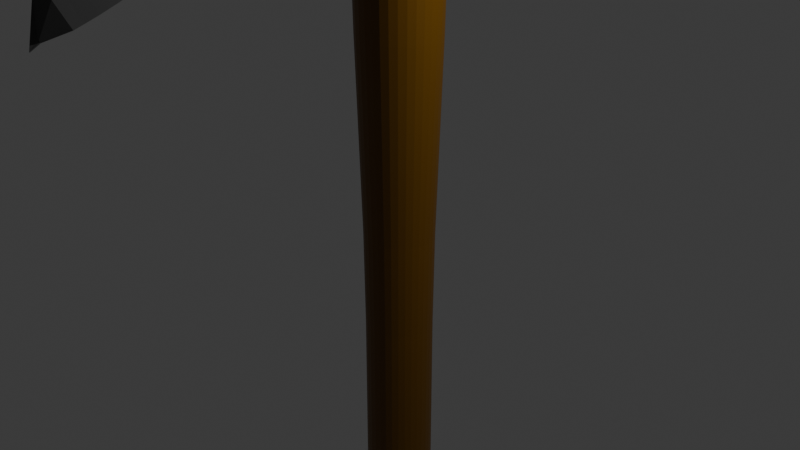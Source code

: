 # Source: Pickaxe.blend  (saved by Blender 4.3.34; exported with 4.5.12 LTS)
import bpy
from mathutils import Matrix  # noqa: F401  (used for matrix-valued properties, if any)

bpy.ops.wm.read_factory_settings(use_empty=True)
scene = bpy.context.scene
scene.name = 'Scene'

# ---- collections
col_collection = bpy.data.collections.new('Collection'); scene.collection.children.link(col_collection)

# ---- materials (node trees are filled in below, after node groups)
mat_material_001 = bpy.data.materials.new('Material.001')
mat_material_002 = bpy.data.materials.new('Material.002')

# ---- material node trees
mat_material_001.use_nodes = True; mat_material_001.node_tree.nodes.clear()
_N = mat_material_001.node_tree.nodes; _L = mat_material_001.node_tree.links
n0 = _N.new('ShaderNodeBsdfPrincipled'); n0.name = 'Principled BSDF'; n0.location = (10, 300)
n0.inputs[0].default_value = (0.1556, 0.0669, 0.0, 1.0)
n0.inputs[1].default_value = 0.08257
n0.inputs[2].default_value = 0.4633
n1 = _N.new('ShaderNodeOutputMaterial'); n1.name = 'Material Output'; n1.location = (300, 300)
_L.new(n0.outputs[0], n1.inputs[0])
n1.is_active_output = True
mat_material_002.use_nodes = True; mat_material_002.node_tree.nodes.clear()
_N = mat_material_002.node_tree.nodes; _L = mat_material_002.node_tree.links
n0 = _N.new('ShaderNodeBsdfPrincipled'); n0.name = 'Principled BSDF'; n0.location = (10, 300)
n0.inputs[0].default_value = (0.07513, 0.07513, 0.07513, 1.0)
n0.inputs[1].default_value = 0.1651
n0.inputs[2].default_value = 1.0
n1 = _N.new('ShaderNodeOutputMaterial'); n1.name = 'Material Output'; n1.location = (300, 300)
_L.new(n0.outputs[0], n1.inputs[0])
n1.is_active_output = True

# ---- world
world_world = bpy.data.worlds.new('World'); scene.world = world_world
world_world.use_nodes = True; world_world.node_tree.nodes.clear()
_N = world_world.node_tree.nodes; _L = world_world.node_tree.links
n0 = _N.new('ShaderNodeOutputWorld'); n0.name = 'World Output'; n0.location = (300, 300)
n1 = _N.new('ShaderNodeBackground'); n1.name = 'Background'; n1.location = (10, 300)
n1.inputs[0].default_value = (0.05088, 0.05088, 0.05088, 1.0)
_L.new(n1.outputs[0], n0.inputs[0])
n0.is_active_output = True
world_world.color = (0.05088, 0.05088, 0.05088)
world_world.sun_shadow_jitter_overblur = 0.0

# ---- cameras
cam_camera = bpy.data.cameras.new('Camera')
cam_camera.clip_end = 100.0
cam_camera.ortho_scale = 7.314

# ---- lights
light_light = bpy.data.lights.new('Light', 'POINT')
light_light.energy = 1000.0
light_light.shadow_soft_size = 0.1

# ---- meshes
me_cylinder = bpy.data.meshes.new('Cylinder')
me_cylinder.from_pydata([(0.0, 1.321, -1.0), (0.0, 1.0, 1.0), (0.2577, 1.296, -1.0), (0.1951, 0.9808, 1.0), (0.5055, 1.22, -1.0), (0.3827, 0.9239, 1.0), (0.7339, 1.098, -1.0), (0.5556, 0.8315, 1.0), (0.9341, 0.9341, -1.0), (0.7071, 0.7071, 1.0), (1.098, 0.7339, -1.0), (0.8315, 0.5556, 1.0), (1.22, 0.5055, -1.0), (0.9239, 0.3827, 1.0), (1.296, 0.2577, -1.0), (0.9808, 0.1951, 1.0), (1.321, -2.541e-09, -1.0), (1.0, 0.0, 1.0), (1.296, -0.2577, -1.0), (0.9808, -0.1951, 1.0), (1.22, -0.5055, -1.0), (0.9239, -0.3827, 1.0), (1.098, -0.7339, -1.0), (0.8315, -0.5556, 1.0), (0.9341, -0.9341, -1.0), (0.7071, -0.7071, 1.0), (0.7339, -1.098, -1.0), (0.5556, -0.8315, 1.0), (0.5055, -1.22, -1.0), (0.3827, -0.9239, 1.0), (0.2577, -1.296, -1.0), (0.1951, -0.9808, 1.0), (0.0, -1.321, -1.0), (0.0, -1.0, 1.0), (-0.2577, -1.296, -1.0), (-0.1951, -0.9808, 1.0), (-0.5055, -1.22, -1.0), (-0.3827, -0.9239, 1.0), (-0.7339, -1.098, -1.0), (-0.5556, -0.8315, 1.0), (-0.9341, -0.9341, -1.0), (-0.7071, -0.7071, 1.0), (-1.098, -0.7339, -1.0), (-0.8315, -0.5556, 1.0), (-1.22, -0.5055, -1.0), (-0.9239, -0.3827, 1.0), (-1.296, -0.2577, -1.0), (-0.9808, -0.1951, 1.0), (-1.321, -2.541e-09, -1.0), (-1.0, 0.0, 1.0), (-1.296, 0.2577, -1.0), (-0.9808, 0.1951, 1.0), (-1.22, 0.5055, -1.0), (-0.9239, 0.3827, 1.0), (-1.098, 0.7339, -1.0), (-0.8315, 0.5556, 1.0), (-0.9341, 0.9341, -1.0), (-0.7071, 0.7071, 1.0), (-0.7339, 1.098, -1.0), (-0.5556, 0.8315, 1.0), (-0.5055, 1.22, -1.0), (-0.3827, 0.9239, 1.0), (-0.2577, 1.296, -1.0), (-0.1951, 0.9808, 1.0), (0.2955, 1.486, 1.131), (4.679e-07, 1.515, 1.131), (0.5797, 1.4, 1.131), (0.8416, 1.26, 1.131), (1.071, 1.071, 1.131), (1.26, 0.8416, 1.131), (1.4, 0.5797, 1.131), (1.486, 0.2955, 1.131), (1.515, 4.427e-09, 1.131), (1.486, -0.2955, 1.131), (1.4, -0.5797, 1.131), (1.26, -0.8416, 1.131), (1.071, -1.071, 1.131), (0.8416, -1.26, 1.131), (0.5797, -1.4, 1.131), (0.2955, -1.486, 1.131), (4.679e-07, -1.515, 1.131), (-0.2955, -1.486, 1.131), (-0.5797, -1.4, 1.131), (-0.8416, -1.26, 1.131), (-1.071, -1.071, 1.131), (-1.26, -0.8416, 1.131), (-1.4, -0.5797, 1.131), (-1.486, -0.2955, 1.131), (-1.515, 4.427e-09, 1.131), (-1.486, 0.2955, 1.131), (-1.4, 0.5797, 1.131), (-1.26, 0.8416, 1.131), (-1.071, 1.071, 1.131), (-0.8416, 1.26, 1.131), (-0.5797, 1.4, 1.131), (-0.2955, 1.486, 1.131), (0.0, 1.289, -0.6808), (0.0, 1.21, -0.3976), (0.0, 1.116, -0.1654), (0.0, 1.036, 0.03373), (0.0, 1.0, 0.2478), (0.0, 1.0, 0.4977), (0.0, 1.0, 0.7477), (0.1951, 0.9808, 0.7477), (0.1951, 0.9808, 0.4977), (0.1951, 0.9809, 0.2478), (0.2021, 1.016, 0.03373), (0.2178, 1.095, -0.1654), (0.2362, 1.187, -0.3976), (0.2514, 1.264, -0.6808), (0.3827, 0.9239, 0.7477), (0.3827, 0.9239, 0.4977), (0.3827, 0.924, 0.2478), (0.3965, 0.9573, 0.03373), (0.4272, 1.031, -0.1654), (0.4632, 1.118, -0.3976), (0.4932, 1.191, -0.6808), (0.5556, 0.8315, 0.7477), (0.5556, 0.8315, 0.4977), (0.5556, 0.8316, 0.2478), (0.5757, 0.8615, 0.03373), (0.6202, 0.9282, -0.1654), (0.6725, 1.006, -0.3976), (0.716, 1.072, -0.6808), (0.7071, 0.7071, 0.7477), (0.7071, 0.7071, 0.4977), (0.7072, 0.7072, 0.2478), (0.7327, 0.7327, 0.03373), (0.7893, 0.7893, -0.1654), (0.8559, 0.8559, -0.3976), (0.9112, 0.9112, -0.6808), (0.8315, 0.5556, 0.7477), (0.8315, 0.5556, 0.4977), (0.8316, 0.5556, 0.2478), (0.8615, 0.5757, 0.03373), (0.9282, 0.6202, -0.1654), (1.006, 0.6725, -0.3976), (1.072, 0.716, -0.6808), (0.9239, 0.3827, 0.7477), (0.9239, 0.3827, 0.4977), (0.924, 0.3827, 0.2478), (0.9573, 0.3965, 0.03373), (1.031, 0.4272, -0.1654), (1.118, 0.4632, -0.3976), (1.191, 0.4932, -0.6808), (0.9808, 0.1951, 0.7477), (0.9808, 0.1951, 0.4977), (0.9809, 0.1951, 0.2478), (1.016, 0.2021, 0.03373), (1.095, 0.2178, -0.1654), (1.187, 0.2362, -0.3976), (1.264, 0.2514, -0.6808), (1.0, 0.0, 0.7477), (1.0, 0.0, 0.4977), (1.0, -8.534e-13, 0.2478), (1.036, -2.862e-10, 0.03373), (1.116, -9.205e-10, -0.1654), (1.21, -1.666e-09, -0.3976), (1.289, -2.285e-09, -0.6808), (0.9808, -0.1951, 0.7477), (0.9808, -0.1951, 0.4977), (0.9809, -0.1951, 0.2478), (1.016, -0.2021, 0.03373), (1.095, -0.2178, -0.1654), (1.187, -0.2362, -0.3976), (1.264, -0.2514, -0.6808), (0.9239, -0.3827, 0.7477), (0.9239, -0.3827, 0.4977), (0.924, -0.3827, 0.2478), (0.9573, -0.3965, 0.03373), (1.031, -0.4272, -0.1654), (1.118, -0.4632, -0.3976), (1.191, -0.4932, -0.6808), (0.8315, -0.5556, 0.7477), (0.8315, -0.5556, 0.4977), (0.8316, -0.5556, 0.2478), (0.8615, -0.5757, 0.03373), (0.9282, -0.6202, -0.1654), (1.006, -0.6725, -0.3976), (1.072, -0.716, -0.6808), (0.7071, -0.7071, 0.7477), (0.7071, -0.7071, 0.4977), (0.7072, -0.7072, 0.2478), (0.7327, -0.7327, 0.03373), (0.7893, -0.7893, -0.1654), (0.8559, -0.8559, -0.3976), (0.9112, -0.9112, -0.6808), (0.5556, -0.8315, 0.7477), (0.5556, -0.8315, 0.4977), (0.5556, -0.8316, 0.2478), (0.5757, -0.8615, 0.03373), (0.6202, -0.9282, -0.1654), (0.6725, -1.006, -0.3976), (0.716, -1.072, -0.6808), (0.3827, -0.9239, 0.7477), (0.3827, -0.9239, 0.4977), (0.3827, -0.924, 0.2478), (0.3965, -0.9573, 0.03373), (0.4272, -1.031, -0.1654), (0.4632, -1.118, -0.3976), (0.4932, -1.191, -0.6808), (0.1951, -0.9808, 0.7477), (0.1951, -0.9808, 0.4977), (0.1951, -0.9809, 0.2478), (0.2021, -1.016, 0.03373), (0.2178, -1.095, -0.1654), (0.2362, -1.187, -0.3976), (0.2514, -1.264, -0.6808), (0.0, -1.0, 0.7477), (0.0, -1.0, 0.4977), (0.0, -1.0, 0.2478), (0.0, -1.036, 0.03373), (0.0, -1.116, -0.1654), (0.0, -1.21, -0.3976), (0.0, -1.289, -0.6808), (-0.1951, -0.9808, 0.7477), (-0.1951, -0.9808, 0.4977), (-0.1951, -0.9809, 0.2478), (-0.2021, -1.016, 0.03373), (-0.2178, -1.095, -0.1654), (-0.2362, -1.187, -0.3976), (-0.2514, -1.264, -0.6808), (-0.3827, -0.9239, 0.7477), (-0.3827, -0.9239, 0.4977), (-0.3827, -0.924, 0.2478), (-0.3965, -0.9573, 0.03373), (-0.4272, -1.031, -0.1654), (-0.4632, -1.118, -0.3976), (-0.4932, -1.191, -0.6808), (-0.5556, -0.8315, 0.7477), (-0.5556, -0.8315, 0.4977), (-0.5556, -0.8316, 0.2478), (-0.5757, -0.8615, 0.03373), (-0.6202, -0.9282, -0.1654), (-0.6725, -1.006, -0.3976), (-0.716, -1.072, -0.6808), (-0.7071, -0.7071, 0.7477), (-0.7071, -0.7071, 0.4977), (-0.7072, -0.7072, 0.2478), (-0.7327, -0.7327, 0.03373), (-0.7893, -0.7893, -0.1654), (-0.8559, -0.8559, -0.3976), (-0.9112, -0.9112, -0.6808), (-0.8315, -0.5556, 0.7477), (-0.8315, -0.5556, 0.4977), (-0.8316, -0.5556, 0.2478), (-0.8615, -0.5757, 0.03373), (-0.9282, -0.6202, -0.1654), (-1.006, -0.6725, -0.3976), (-1.072, -0.716, -0.6808), (-0.9239, -0.3827, 0.7477), (-0.9239, -0.3827, 0.4977), (-0.924, -0.3827, 0.2478), (-0.9573, -0.3965, 0.03373), (-1.031, -0.4272, -0.1654), (-1.118, -0.4632, -0.3976), (-1.191, -0.4932, -0.6808), (-0.9808, -0.1951, 0.7477), (-0.9808, -0.1951, 0.4977), (-0.9809, -0.1951, 0.2478), (-1.016, -0.2021, 0.03373), (-1.095, -0.2178, -0.1654), (-1.187, -0.2362, -0.3976), (-1.264, -0.2514, -0.6808), (-1.0, 0.0, 0.7477), (-1.0, 0.0, 0.4977), (-1.0, -8.534e-13, 0.2478), (-1.036, -2.862e-10, 0.03373), (-1.116, -9.205e-10, -0.1654), (-1.21, -1.666e-09, -0.3976), (-1.289, -2.285e-09, -0.6808), (-0.9808, 0.1951, 0.7477), (-0.9808, 0.1951, 0.4977), (-0.9809, 0.1951, 0.2478), (-1.016, 0.2021, 0.03373), (-1.095, 0.2178, -0.1654), (-1.187, 0.2362, -0.3976), (-1.264, 0.2514, -0.6808), (-0.9239, 0.3827, 0.7477), (-0.9239, 0.3827, 0.4977), (-0.924, 0.3827, 0.2478), (-0.9573, 0.3965, 0.03373), (-1.031, 0.4272, -0.1654), (-1.118, 0.4632, -0.3976), (-1.191, 0.4932, -0.6808), (-0.8315, 0.5556, 0.7477), (-0.8315, 0.5556, 0.4977), (-0.8316, 0.5556, 0.2478), (-0.8615, 0.5757, 0.03373), (-0.9282, 0.6202, -0.1654), (-1.006, 0.6725, -0.3976), (-1.072, 0.716, -0.6808), (-0.7071, 0.7071, 0.7477), (-0.7071, 0.7071, 0.4977), (-0.7072, 0.7072, 0.2478), (-0.7327, 0.7327, 0.03373), (-0.7893, 0.7893, -0.1654), (-0.8559, 0.8559, -0.3976), (-0.9112, 0.9112, -0.6808), (-0.5556, 0.8315, 0.7477), (-0.5556, 0.8315, 0.4977), (-0.5556, 0.8316, 0.2478), (-0.5757, 0.8615, 0.03373), (-0.6202, 0.9282, -0.1654), (-0.6725, 1.006, -0.3976), (-0.716, 1.072, -0.6808), (-0.3827, 0.9239, 0.7477), (-0.3827, 0.9239, 0.4977), (-0.3827, 0.924, 0.2478), (-0.3965, 0.9573, 0.03373), (-0.4272, 1.031, -0.1654), (-0.4632, 1.118, -0.3976), (-0.4932, 1.191, -0.6808), (-0.1951, 0.9808, 0.7477), (-0.1951, 0.9808, 0.4977), (-0.1951, 0.9809, 0.2478), (-0.2021, 1.016, 0.03373), (-0.2178, 1.095, -0.1654), (-0.2362, 1.187, -0.3976), (-0.2514, 1.264, -0.6808)], [], [(102, 1, 3, 103), (103, 3, 5, 110), (110, 5, 7, 117), (117, 7, 9, 124), (124, 9, 11, 131), (131, 11, 13, 138), (138, 13, 15, 145), (145, 15, 17, 152), (152, 17, 19, 159), (159, 19, 21, 166), (166, 21, 23, 173), (173, 23, 25, 180), (180, 25, 27, 187), (187, 27, 29, 194), (194, 29, 31, 201), (201, 31, 33, 208), (208, 33, 35, 215), (215, 35, 37, 222), (222, 37, 39, 229), (229, 39, 41, 236), (236, 41, 43, 243), (243, 43, 45, 250), (250, 45, 47, 257), (257, 47, 49, 264), (264, 49, 51, 271), (271, 51, 53, 278), (278, 53, 55, 285), (285, 55, 57, 292), (292, 57, 59, 299), (299, 59, 61, 306), (39, 37, 82, 83), (306, 61, 63, 313), (313, 63, 1, 102), (0, 2, 4, 6, 8, 10, 12, 14, 16, 18, 20, 22, 24, 26, 28, 30, 32, 34, 36, 38, 40, 42, 44, 46, 48, 50, 52, 54, 56, 58, 60, 62), (64, 65, 95, 94, 93, 92, 91, 90, 89, 88, 87, 86, 85, 84, 83, 82, 81, 80, 79, 78, 77, 76, 75, 74, 73, 72, 71, 70, 69, 68, 67, 66), (57, 55, 91, 92), (13, 11, 69, 70), (31, 29, 78, 79), (49, 47, 87, 88), (5, 3, 64, 66), (23, 21, 74, 75), (41, 39, 83, 84), (59, 57, 92, 93), (15, 13, 70, 71), (33, 31, 79, 80), (51, 49, 88, 89), (7, 5, 66, 67), (25, 23, 75, 76), (43, 41, 84, 85), (61, 59, 93, 94), (17, 15, 71, 72), (35, 33, 80, 81), (53, 51, 89, 90), (9, 7, 67, 68), (27, 25, 76, 77), (45, 43, 85, 86), (63, 61, 94, 95), (19, 17, 72, 73), (37, 35, 81, 82), (55, 53, 90, 91), (11, 9, 68, 69), (29, 27, 77, 78), (47, 45, 86, 87), (3, 1, 65, 64), (1, 63, 95, 65), (21, 19, 73, 74), (62, 319, 96, 0), (319, 318, 97, 96), (318, 317, 98, 97), (317, 316, 99, 98), (316, 315, 100, 99), (315, 314, 101, 100), (314, 313, 102, 101), (60, 312, 319, 62), (312, 311, 318, 319), (311, 310, 317, 318), (310, 309, 316, 317), (309, 308, 315, 316), (308, 307, 314, 315), (307, 306, 313, 314), (58, 305, 312, 60), (305, 304, 311, 312), (304, 303, 310, 311), (303, 302, 309, 310), (302, 301, 308, 309), (301, 300, 307, 308), (300, 299, 306, 307), (56, 298, 305, 58), (298, 297, 304, 305), (297, 296, 303, 304), (296, 295, 302, 303), (295, 294, 301, 302), (294, 293, 300, 301), (293, 292, 299, 300), (54, 291, 298, 56), (291, 290, 297, 298), (290, 289, 296, 297), (289, 288, 295, 296), (288, 287, 294, 295), (287, 286, 293, 294), (286, 285, 292, 293), (52, 284, 291, 54), (284, 283, 290, 291), (283, 282, 289, 290), (282, 281, 288, 289), (281, 280, 287, 288), (280, 279, 286, 287), (279, 278, 285, 286), (50, 277, 284, 52), (277, 276, 283, 284), (276, 275, 282, 283), (275, 274, 281, 282), (274, 273, 280, 281), (273, 272, 279, 280), (272, 271, 278, 279), (48, 270, 277, 50), (270, 269, 276, 277), (269, 268, 275, 276), (268, 267, 274, 275), (267, 266, 273, 274), (266, 265, 272, 273), (265, 264, 271, 272), (46, 263, 270, 48), (263, 262, 269, 270), (262, 261, 268, 269), (261, 260, 267, 268), (260, 259, 266, 267), (259, 258, 265, 266), (258, 257, 264, 265), (44, 256, 263, 46), (256, 255, 262, 263), (255, 254, 261, 262), (254, 253, 260, 261), (253, 252, 259, 260), (252, 251, 258, 259), (251, 250, 257, 258), (42, 249, 256, 44), (249, 248, 255, 256), (248, 247, 254, 255), (247, 246, 253, 254), (246, 245, 252, 253), (245, 244, 251, 252), (244, 243, 250, 251), (40, 242, 249, 42), (242, 241, 248, 249), (241, 240, 247, 248), (240, 239, 246, 247), (239, 238, 245, 246), (238, 237, 244, 245), (237, 236, 243, 244), (38, 235, 242, 40), (235, 234, 241, 242), (234, 233, 240, 241), (233, 232, 239, 240), (232, 231, 238, 239), (231, 230, 237, 238), (230, 229, 236, 237), (36, 228, 235, 38), (228, 227, 234, 235), (227, 226, 233, 234), (226, 225, 232, 233), (225, 224, 231, 232), (224, 223, 230, 231), (223, 222, 229, 230), (34, 221, 228, 36), (221, 220, 227, 228), (220, 219, 226, 227), (219, 218, 225, 226), (218, 217, 224, 225), (217, 216, 223, 224), (216, 215, 222, 223), (32, 214, 221, 34), (214, 213, 220, 221), (213, 212, 219, 220), (212, 211, 218, 219), (211, 210, 217, 218), (210, 209, 216, 217), (209, 208, 215, 216), (30, 207, 214, 32), (207, 206, 213, 214), (206, 205, 212, 213), (205, 204, 211, 212), (204, 203, 210, 211), (203, 202, 209, 210), (202, 201, 208, 209), (28, 200, 207, 30), (200, 199, 206, 207), (199, 198, 205, 206), (198, 197, 204, 205), (197, 196, 203, 204), (196, 195, 202, 203), (195, 194, 201, 202), (26, 193, 200, 28), (193, 192, 199, 200), (192, 191, 198, 199), (191, 190, 197, 198), (190, 189, 196, 197), (189, 188, 195, 196), (188, 187, 194, 195), (24, 186, 193, 26), (186, 185, 192, 193), (185, 184, 191, 192), (184, 183, 190, 191), (183, 182, 189, 190), (182, 181, 188, 189), (181, 180, 187, 188), (22, 179, 186, 24), (179, 178, 185, 186), (178, 177, 184, 185), (177, 176, 183, 184), (176, 175, 182, 183), (175, 174, 181, 182), (174, 173, 180, 181), (20, 172, 179, 22), (172, 171, 178, 179), (171, 170, 177, 178), (170, 169, 176, 177), (169, 168, 175, 176), (168, 167, 174, 175), (167, 166, 173, 174), (18, 165, 172, 20), (165, 164, 171, 172), (164, 163, 170, 171), (163, 162, 169, 170), (162, 161, 168, 169), (161, 160, 167, 168), (160, 159, 166, 167), (16, 158, 165, 18), (158, 157, 164, 165), (157, 156, 163, 164), (156, 155, 162, 163), (155, 154, 161, 162), (154, 153, 160, 161), (153, 152, 159, 160), (14, 151, 158, 16), (151, 150, 157, 158), (150, 149, 156, 157), (149, 148, 155, 156), (148, 147, 154, 155), (147, 146, 153, 154), (146, 145, 152, 153), (12, 144, 151, 14), (144, 143, 150, 151), (143, 142, 149, 150), (142, 141, 148, 149), (141, 140, 147, 148), (140, 139, 146, 147), (139, 138, 145, 146), (10, 137, 144, 12), (137, 136, 143, 144), (136, 135, 142, 143), (135, 134, 141, 142), (134, 133, 140, 141), (133, 132, 139, 140), (132, 131, 138, 139), (8, 130, 137, 10), (130, 129, 136, 137), (129, 128, 135, 136), (128, 127, 134, 135), (127, 126, 133, 134), (126, 125, 132, 133), (125, 124, 131, 132), (6, 123, 130, 8), (123, 122, 129, 130), (122, 121, 128, 129), (121, 120, 127, 128), (120, 119, 126, 127), (119, 118, 125, 126), (118, 117, 124, 125), (4, 116, 123, 6), (116, 115, 122, 123), (115, 114, 121, 122), (114, 113, 120, 121), (113, 112, 119, 120), (112, 111, 118, 119), (111, 110, 117, 118), (2, 109, 116, 4), (109, 108, 115, 116), (108, 107, 114, 115), (107, 106, 113, 114), (106, 105, 112, 113), (105, 104, 111, 112), (104, 103, 110, 111), (0, 96, 109, 2), (96, 97, 108, 109), (97, 98, 107, 108), (98, 99, 106, 107), (99, 100, 105, 106), (100, 101, 104, 105), (101, 102, 103, 104)])
_uv = me_cylinder.uv_layers.new(name='UVMap')
_uv.uv.foreach_set('vector', [1.0, 0.9369, 1.0, 1.0, 0.9688, 1.0, 0.9688, 0.9369, 0.9688, 0.9369, 0.9688, 1.0, 0.9375, 1.0, 0.9375, 0.9369, 0.9375, 0.9369, 0.9375, 1.0, 0.9062, 1.0, 0.9062, 0.9369, 0.9062, 0.9369, 0.9062, 1.0, 0.875, 1.0, 0.875, 0.9369, 0.875, 0.9369, 0.875, 1.0, 0.8438, 1.0, 0.8438, 0.9369, 0.8438, 0.9369, 0.8438, 1.0, 0.8125, 1.0, 0.8125, 0.9369, 0.8125, 0.9369, 0.8125, 1.0, 0.7812, 1.0, 0.7812, 0.9369, 0.7812, 0.9369, 0.7812, 1.0, 0.75, 1.0, 0.75, 0.9369, 0.75, 0.9369, 0.75, 1.0, 0.7188, 1.0, 0.7188, 0.9369, 0.7188, 0.9369, 0.7188, 1.0, 0.6875, 1.0, 0.6875, 0.9369, 0.6875, 0.9369, 0.6875, 1.0, 0.6562, 1.0, 0.6562, 0.9369, 0.6562, 0.9369, 0.6562, 1.0, 0.625, 1.0, 0.625, 0.9369, 0.625, 0.9369, 0.625, 1.0, 0.5938, 1.0, 0.5938, 0.9369, 0.5938, 0.9369, 0.5938, 1.0, 0.5625, 1.0, 0.5625, 0.9369, 0.5625, 0.9369, 0.5625, 1.0, 0.5312, 1.0, 0.5312, 0.9369, 0.5312, 0.9369, 0.5312, 1.0, 0.5, 1.0, 0.5, 0.9369, 0.5, 0.9369, 0.5, 1.0, 0.4688, 1.0, 0.4688, 0.9369, 0.4688, 0.9369, 0.4688, 1.0, 0.4375, 1.0, 0.4375, 0.9369, 0.4375, 0.9369, 0.4375, 1.0, 0.4062, 1.0, 0.4062, 0.9369, 0.4062, 0.9369, 0.4062, 1.0, 0.375, 1.0, 0.375, 0.9369, 0.375, 0.9369, 0.375, 1.0, 0.3438, 1.0, 0.3438, 0.9369, 0.3438, 0.9369, 0.3438, 1.0, 0.3125, 1.0, 0.3125, 0.9369, 0.3125, 0.9369, 0.3125, 1.0, 0.2812, 1.0, 0.2812, 0.9369, 0.2812, 0.9369, 0.2812, 1.0, 0.25, 1.0, 0.25, 0.9369, 0.25, 0.9369, 0.25, 1.0, 0.2188, 1.0, 0.2188, 0.9369, 0.2188, 0.9369, 0.2188, 1.0, 0.1875, 1.0, 0.1875, 0.9369, 0.1875, 0.9369, 0.1875, 1.0, 0.1562, 1.0, 0.1562, 0.9369, 0.1562, 0.9369, 0.1562, 1.0, 0.125, 1.0, 0.125, 0.9369, 0.125, 0.9369, 0.125, 1.0, 0.09375, 1.0, 0.09375, 0.9369, 0.09375, 0.9369, 0.09375, 1.0, 0.0625, 1.0, 0.0625, 0.9369, 0.4062, 1.0, 0.4375, 1.0, 0.4375, 1.0, 0.4062, 1.0, 0.0625, 0.9369, 0.0625, 1.0, 0.03125, 1.0, 0.03125, 0.9369, 0.03125, 0.9369, 0.03125, 1.0, 0.0, 1.0, 0.0, 0.9369, 0.75, 0.49, 0.7968, 0.4854, 0.8418, 0.4717, 0.8833, 0.4496, 0.9197, 0.4197, 0.9496, 0.3833, 0.9717, 0.3418, 0.9854, 0.2968, 0.99, 0.25, 0.9854, 0.2032, 0.9717, 0.1582, 0.9496, 0.1167, 0.9197, 0.08029, 0.8833, 0.05045, 0.8418, 0.02827, 0.7968, 0.01461, 0.75, 0.01, 0.7032, 0.01461, 0.6582, 0.02827, 0.6167, 0.05045, 0.5803, 0.08029, 0.5504, 0.1167, 0.5283, 0.1582, 0.5146, 0.2032, 0.51, 0.25, 0.5146, 0.2968, 0.5283, 0.3418, 0.5504, 0.3833, 0.5803, 0.4197, 0.6167, 0.4496, 0.6582, 0.4717, 0.7032, 0.4854, 0.2968, 0.4854, 0.25, 0.49, 0.2032, 0.4854, 0.1582, 0.4717, 0.1167, 0.4496, 0.08029, 0.4197, 0.05045, 0.3833, 0.02827, 0.3418, 0.01461, 0.2968, 0.01, 0.25, 0.01461, 0.2032, 0.02827, 0.1582, 0.05045, 0.1167, 0.08029, 0.08029, 0.1167, 0.05045, 0.1582, 0.02827, 0.2032, 0.01461, 0.25, 0.01, 0.2968, 0.01461, 0.3418, 0.02827, 0.3833, 0.05045, 0.4197, 0.08029, 0.4496, 0.1167, 0.4717, 0.1582, 0.4854, 0.2032, 0.49, 0.25, 0.4854, 0.2968, 0.4717, 0.3418, 0.4496, 0.3833, 0.4197, 0.4197, 0.3833, 0.4496, 0.3418, 0.4717, 0.125, 1.0, 0.1562, 1.0, 0.1562, 1.0, 0.125, 1.0, 0.8125, 1.0, 0.8438, 1.0, 0.8438, 1.0, 0.8125, 1.0, 0.5312, 1.0, 0.5625, 1.0, 0.5625, 1.0, 0.5312, 1.0, 0.25, 1.0, 0.2812, 1.0, 0.2812, 1.0, 0.25, 1.0, 0.9375, 1.0, 0.9688, 1.0, 0.9688, 1.0, 0.9375, 1.0, 0.6562, 1.0, 0.6875, 1.0, 0.6875, 1.0, 0.6562, 1.0, 0.375, 1.0, 0.4062, 1.0, 0.4062, 1.0, 0.375, 1.0, 0.09375, 1.0, 0.125, 1.0, 0.125, 1.0, 0.09375, 1.0, 0.7812, 1.0, 0.8125, 1.0, 0.8125, 1.0, 0.7812, 1.0, 0.5, 1.0, 0.5312, 1.0, 0.5312, 1.0, 0.5, 1.0, 0.2188, 1.0, 0.25, 1.0, 0.25, 1.0, 0.2188, 1.0, 0.9062, 1.0, 0.9375, 1.0, 0.9375, 1.0, 0.9062, 1.0, 0.625, 1.0, 0.6562, 1.0, 0.6562, 1.0, 0.625, 1.0, 0.3438, 1.0, 0.375, 1.0, 0.375, 1.0, 0.3438, 1.0, 0.0625, 1.0, 0.09375, 1.0, 0.09375, 1.0, 0.0625, 1.0, 0.75, 1.0, 0.7812, 1.0, 0.7812, 1.0, 0.75, 1.0, 0.4688, 1.0, 0.5, 1.0, 0.5, 1.0, 0.4688, 1.0, 0.1875, 1.0, 0.2188, 1.0, 0.2188, 1.0, 0.1875, 1.0, 0.875, 1.0, 0.9062, 1.0, 0.9062, 1.0, 0.875, 1.0, 0.5938, 1.0, 0.625, 1.0, 0.625, 1.0, 0.5938, 1.0, 0.3125, 1.0, 0.3438, 1.0, 0.3438, 1.0, 0.3125, 1.0, 0.03125, 1.0, 0.0625, 1.0, 0.0625, 1.0, 0.03125, 1.0, 0.7188, 1.0, 0.75, 1.0, 0.75, 1.0, 0.7188, 1.0, 0.4375, 1.0, 0.4688, 1.0, 0.4688, 1.0, 0.4375, 1.0, 0.1562, 1.0, 0.1875, 1.0, 0.1875, 1.0, 0.1562, 1.0, 0.8438, 1.0, 0.875, 1.0, 0.875, 1.0, 0.8438, 1.0, 0.5625, 1.0, 0.5938, 1.0, 0.5938, 1.0, 0.5625, 1.0, 0.2812, 1.0, 0.3125, 1.0, 0.3125, 1.0, 0.2812, 1.0, 0.9688, 1.0, 1.0, 1.0, 1.0, 1.0, 0.9688, 1.0, 0.0, 1.0, 0.03125, 1.0, 0.03125, 1.0, 0.0, 1.0, 0.6875, 1.0, 0.7188, 1.0, 0.7188, 1.0, 0.6875, 1.0, 0.03125, 0.5, 0.03125, 0.5619, 0.0, 0.5619, 0.0, 0.5, 0.03125, 0.5619, 0.03125, 0.6244, 0.0, 0.6244, 0.0, 0.5619, 0.03125, 0.6244, 0.03125, 0.6869, 0.0, 0.6869, 0.0, 0.6244, 0.03125, 0.6869, 0.03125, 0.7494, 0.0, 0.7494, 0.0, 0.6869, 0.03125, 0.7494, 0.03125, 0.8119, 0.0, 0.8119, 0.0, 0.7494, 0.03125, 0.8119, 0.03125, 0.8744, 0.0, 0.8744, 0.0, 0.8119, 0.03125, 0.8744, 0.03125, 0.9369, 0.0, 0.9369, 0.0, 0.8744, 0.0625, 0.5, 0.0625, 0.5619, 0.03125, 0.5619, 0.03125, 0.5, 0.0625, 0.5619, 0.0625, 0.6244, 0.03125, 0.6244, 0.03125, 0.5619, 0.0625, 0.6244, 0.0625, 0.6869, 0.03125, 0.6869, 0.03125, 0.6244, 0.0625, 0.6869, 0.0625, 0.7494, 0.03125, 0.7494, 0.03125, 0.6869, 0.0625, 0.7494, 0.0625, 0.8119, 0.03125, 0.8119, 0.03125, 0.7494, 0.0625, 0.8119, 0.0625, 0.8744, 0.03125, 0.8744, 0.03125, 0.8119, 0.0625, 0.8744, 0.0625, 0.9369, 0.03125, 0.9369, 0.03125, 0.8744, 0.09375, 0.5, 0.09375, 0.5619, 0.0625, 0.5619, 0.0625, 0.5, 0.09375, 0.5619, 0.09375, 0.6244, 0.0625, 0.6244, 0.0625, 0.5619, 0.09375, 0.6244, 0.09375, 0.6869, 0.0625, 0.6869, 0.0625, 0.6244, 0.09375, 0.6869, 0.09375, 0.7494, 0.0625, 0.7494, 0.0625, 0.6869, 0.09375, 0.7494, 0.09375, 0.8119, 0.0625, 0.8119, 0.0625, 0.7494, 0.09375, 0.8119, 0.09375, 0.8744, 0.0625, 0.8744, 0.0625, 0.8119, 0.09375, 0.8744, 0.09375, 0.9369, 0.0625, 0.9369, 0.0625, 0.8744, 0.125, 0.5, 0.125, 0.5619, 0.09375, 0.5619, 0.09375, 0.5, 0.125, 0.5619, 0.125, 0.6244, 0.09375, 0.6244, 0.09375, 0.5619, 0.125, 0.6244, 0.125, 0.6869, 0.09375, 0.6869, 0.09375, 0.6244, 0.125, 0.6869, 0.125, 0.7494, 0.09375, 0.7494, 0.09375, 0.6869, 0.125, 0.7494, 0.125, 0.8119, 0.09375, 0.8119, 0.09375, 0.7494, 0.125, 0.8119, 0.125, 0.8744, 0.09375, 0.8744, 0.09375, 0.8119, 0.125, 0.8744, 0.125, 0.9369, 0.09375, 0.9369, 0.09375, 0.8744, 0.1562, 0.5, 0.1562, 0.5619, 0.125, 0.5619, 0.125, 0.5, 0.1562, 0.5619, 0.1562, 0.6244, 0.125, 0.6244, 0.125, 0.5619, 0.1562, 0.6244, 0.1562, 0.6869, 0.125, 0.6869, 0.125, 0.6244, 0.1562, 0.6869, 0.1562, 0.7494, 0.125, 0.7494, 0.125, 0.6869, 0.1562, 0.7494, 0.1562, 0.8119, 0.125, 0.8119, 0.125, 0.7494, 0.1562, 0.8119, 0.1562, 0.8744, 0.125, 0.8744, 0.125, 0.8119, 0.1562, 0.8744, 0.1562, 0.9369, 0.125, 0.9369, 0.125, 0.8744, 0.1875, 0.5, 0.1875, 0.5619, 0.1562, 0.5619, 0.1562, 0.5, 0.1875, 0.5619, 0.1875, 0.6244, 0.1562, 0.6244, 0.1562, 0.5619, 0.1875, 0.6244, 0.1875, 0.6869, 0.1562, 0.6869, 0.1562, 0.6244, 0.1875, 0.6869, 0.1875, 0.7494, 0.1562, 0.7494, 0.1562, 0.6869, 0.1875, 0.7494, 0.1875, 0.8119, 0.1562, 0.8119, 0.1562, 0.7494, 0.1875, 0.8119, 0.1875, 0.8744, 0.1562, 0.8744, 0.1562, 0.8119, 0.1875, 0.8744, 0.1875, 0.9369, 0.1562, 0.9369, 0.1562, 0.8744, 0.2188, 0.5, 0.2188, 0.5619, 0.1875, 0.5619, 0.1875, 0.5, 0.2188, 0.5619, 0.2188, 0.6244, 0.1875, 0.6244, 0.1875, 0.5619, 0.2188, 0.6244, 0.2188, 0.6869, 0.1875, 0.6869, 0.1875, 0.6244, 0.2188, 0.6869, 0.2188, 0.7494, 0.1875, 0.7494, 0.1875, 0.6869, 0.2188, 0.7494, 0.2188, 0.8119, 0.1875, 0.8119, 0.1875, 0.7494, 0.2188, 0.8119, 0.2188, 0.8744, 0.1875, 0.8744, 0.1875, 0.8119, 0.2188, 0.8744, 0.2188, 0.9369, 0.1875, 0.9369, 0.1875, 0.8744, 0.25, 0.5, 0.25, 0.5619, 0.2188, 0.5619, 0.2188, 0.5, 0.25, 0.5619, 0.25, 0.6244, 0.2188, 0.6244, 0.2188, 0.5619, 0.25, 0.6244, 0.25, 0.6869, 0.2188, 0.6869, 0.2188, 0.6244, 0.25, 0.6869, 0.25, 0.7494, 0.2188, 0.7494, 0.2188, 0.6869, 0.25, 0.7494, 0.25, 0.8119, 0.2188, 0.8119, 0.2188, 0.7494, 0.25, 0.8119, 0.25, 0.8744, 0.2188, 0.8744, 0.2188, 0.8119, 0.25, 0.8744, 0.25, 0.9369, 0.2188, 0.9369, 0.2188, 0.8744, 0.2812, 0.5, 0.2812, 0.5619, 0.25, 0.5619, 0.25, 0.5, 0.2812, 0.5619, 0.2812, 0.6244, 0.25, 0.6244, 0.25, 0.5619, 0.2812, 0.6244, 0.2812, 0.6869, 0.25, 0.6869, 0.25, 0.6244, 0.2812, 0.6869, 0.2812, 0.7494, 0.25, 0.7494, 0.25, 0.6869, 0.2812, 0.7494, 0.2812, 0.8119, 0.25, 0.8119, 0.25, 0.7494, 0.2812, 0.8119, 0.2812, 0.8744, 0.25, 0.8744, 0.25, 0.8119, 0.2812, 0.8744, 0.2812, 0.9369, 0.25, 0.9369, 0.25, 0.8744, 0.3125, 0.5, 0.3125, 0.5619, 0.2812, 0.5619, 0.2812, 0.5, 0.3125, 0.5619, 0.3125, 0.6244, 0.2812, 0.6244, 0.2812, 0.5619, 0.3125, 0.6244, 0.3125, 0.6869, 0.2812, 0.6869, 0.2812, 0.6244, 0.3125, 0.6869, 0.3125, 0.7494, 0.2812, 0.7494, 0.2812, 0.6869, 0.3125, 0.7494, 0.3125, 0.8119, 0.2812, 0.8119, 0.2812, 0.7494, 0.3125, 0.8119, 0.3125, 0.8744, 0.2812, 0.8744, 0.2812, 0.8119, 0.3125, 0.8744, 0.3125, 0.9369, 0.2812, 0.9369, 0.2812, 0.8744, 0.3438, 0.5, 0.3438, 0.5619, 0.3125, 0.5619, 0.3125, 0.5, 0.3438, 0.5619, 0.3437, 0.6244, 0.3125, 0.6244, 0.3125, 0.5619, 0.3437, 0.6244, 0.3437, 0.6869, 0.3125, 0.6869, 0.3125, 0.6244, 0.3437, 0.6869, 0.3437, 0.7494, 0.3125, 0.7494, 0.3125, 0.6869, 0.3437, 0.7494, 0.3437, 0.8119, 0.3125, 0.8119, 0.3125, 0.7494, 0.3437, 0.8119, 0.3438, 0.8744, 0.3125, 0.8744, 0.3125, 0.8119, 0.3438, 0.8744, 0.3438, 0.9369, 0.3125, 0.9369, 0.3125, 0.8744, 0.375, 0.5, 0.375, 0.5619, 0.3438, 0.5619, 0.3438, 0.5, 0.375, 0.5619, 0.375, 0.6244, 0.3437, 0.6244, 0.3438, 0.5619, 0.375, 0.6244, 0.375, 0.6869, 0.3437, 0.6869, 0.3437, 0.6244, 0.375, 0.6869, 0.375, 0.7494, 0.3437, 0.7494, 0.3437, 0.6869, 0.375, 0.7494, 0.375, 0.8119, 0.3437, 0.8119, 0.3437, 0.7494, 0.375, 0.8119, 0.375, 0.8744, 0.3438, 0.8744, 0.3437, 0.8119, 0.375, 0.8744, 0.375, 0.9369, 0.3438, 0.9369, 0.3438, 0.8744, 0.4062, 0.5, 0.4062, 0.5619, 0.375, 0.5619, 0.375, 0.5, 0.4062, 0.5619, 0.4062, 0.6244, 0.375, 0.6244, 0.375, 0.5619, 0.4062, 0.6244, 0.4063, 0.6869, 0.375, 0.6869, 0.375, 0.6244, 0.4063, 0.6869, 0.4063, 0.7494, 0.375, 0.7494, 0.375, 0.6869, 0.4063, 0.7494, 0.4062, 0.8119, 0.375, 0.8119, 0.375, 0.7494, 0.4062, 0.8119, 0.4062, 0.8744, 0.375, 0.8744, 0.375, 0.8119, 0.4062, 0.8744, 0.4062, 0.9369, 0.375, 0.9369, 0.375, 0.8744, 0.4375, 0.5, 0.4375, 0.5619, 0.4062, 0.5619, 0.4062, 0.5, 0.4375, 0.5619, 0.4375, 0.6244, 0.4062, 0.6244, 0.4062, 0.5619, 0.4375, 0.6244, 0.4375, 0.6869, 0.4063, 0.6869, 0.4062, 0.6244, 0.4375, 0.6869, 0.4375, 0.7494, 0.4063, 0.7494, 0.4063, 0.6869, 0.4375, 0.7494, 0.4375, 0.8119, 0.4062, 0.8119, 0.4063, 0.7494, 0.4375, 0.8119, 0.4375, 0.8744, 0.4062, 0.8744, 0.4062, 0.8119, 0.4375, 0.8744, 0.4375, 0.9369, 0.4062, 0.9369, 0.4062, 0.8744, 0.4688, 0.5, 0.4688, 0.5619, 0.4375, 0.5619, 0.4375, 0.5, 0.4688, 0.5619, 0.4688, 0.6244, 0.4375, 0.6244, 0.4375, 0.5619, 0.4688, 0.6244, 0.4688, 0.6869, 0.4375, 0.6869, 0.4375, 0.6244, 0.4688, 0.6869, 0.4688, 0.7494, 0.4375, 0.7494, 0.4375, 0.6869, 0.4688, 0.7494, 0.4688, 0.8119, 0.4375, 0.8119, 0.4375, 0.7494, 0.4688, 0.8119, 0.4688, 0.8744, 0.4375, 0.8744, 0.4375, 0.8119, 0.4688, 0.8744, 0.4688, 0.9369, 0.4375, 0.9369, 0.4375, 0.8744, 0.5, 0.5, 0.5, 0.5619, 0.4688, 0.5619, 0.4688, 0.5, 0.5, 0.5619, 0.5, 0.6244, 0.4688, 0.6244, 0.4688, 0.5619, 0.5, 0.6244, 0.5, 0.6869, 0.4688, 0.6869, 0.4688, 0.6244, 0.5, 0.6869, 0.5, 0.7494, 0.4688, 0.7494, 0.4688, 0.6869, 0.5, 0.7494, 0.5, 0.8119, 0.4688, 0.8119, 0.4688, 0.7494, 0.5, 0.8119, 0.5, 0.8744, 0.4688, 0.8744, 0.4688, 0.8119, 0.5, 0.8744, 0.5, 0.9369, 0.4688, 0.9369, 0.4688, 0.8744, 0.5312, 0.5, 0.5312, 0.5619, 0.5, 0.5619, 0.5, 0.5, 0.5312, 0.5619, 0.5312, 0.6244, 0.5, 0.6244, 0.5, 0.5619, 0.5312, 0.6244, 0.5312, 0.6869, 0.5, 0.6869, 0.5, 0.6244, 0.5312, 0.6869, 0.5312, 0.7494, 0.5, 0.7494, 0.5, 0.6869, 0.5312, 0.7494, 0.5312, 0.8119, 0.5, 0.8119, 0.5, 0.7494, 0.5312, 0.8119, 0.5312, 0.8744, 0.5, 0.8744, 0.5, 0.8119, 0.5312, 0.8744, 0.5312, 0.9369, 0.5, 0.9369, 0.5, 0.8744, 0.5625, 0.5, 0.5625, 0.5619, 0.5312, 0.5619, 0.5312, 0.5, 0.5625, 0.5619, 0.5625, 0.6244, 0.5312, 0.6244, 0.5312, 0.5619, 0.5625, 0.6244, 0.5625, 0.6869, 0.5312, 0.6869, 0.5312, 0.6244, 0.5625, 0.6869, 0.5625, 0.7494, 0.5312, 0.7494, 0.5312, 0.6869, 0.5625, 0.7494, 0.5625, 0.8119, 0.5312, 0.8119, 0.5312, 0.7494, 0.5625, 0.8119, 0.5625, 0.8744, 0.5312, 0.8744, 0.5312, 0.8119, 0.5625, 0.8744, 0.5625, 0.9369, 0.5312, 0.9369, 0.5312, 0.8744, 0.5938, 0.5, 0.5938, 0.5619, 0.5625, 0.5619, 0.5625, 0.5, 0.5938, 0.5619, 0.5938, 0.6244, 0.5625, 0.6244, 0.5625, 0.5619, 0.5938, 0.6244, 0.5938, 0.6869, 0.5625, 0.6869, 0.5625, 0.6244, 0.5938, 0.6869, 0.5938, 0.7494, 0.5625, 0.7494, 0.5625, 0.6869, 0.5938, 0.7494, 0.5938, 0.8119, 0.5625, 0.8119, 0.5625, 0.7494, 0.5938, 0.8119, 0.5938, 0.8744, 0.5625, 0.8744, 0.5625, 0.8119, 0.5938, 0.8744, 0.5938, 0.9369, 0.5625, 0.9369, 0.5625, 0.8744, 0.625, 0.5, 0.625, 0.5619, 0.5938, 0.5619, 0.5938, 0.5, 0.625, 0.5619, 0.625, 0.6244, 0.5938, 0.6244, 0.5938, 0.5619, 0.625, 0.6244, 0.625, 0.6869, 0.5938, 0.6869, 0.5938, 0.6244, 0.625, 0.6869, 0.625, 0.7494, 0.5938, 0.7494, 0.5938, 0.6869, 0.625, 0.7494, 0.625, 0.8119, 0.5938, 0.8119, 0.5938, 0.7494, 0.625, 0.8119, 0.625, 0.8744, 0.5938, 0.8744, 0.5938, 0.8119, 0.625, 0.8744, 0.625, 0.9369, 0.5938, 0.9369, 0.5938, 0.8744, 0.6562, 0.5, 0.6562, 0.5619, 0.625, 0.5619, 0.625, 0.5, 0.6562, 0.5619, 0.6562, 0.6244, 0.625, 0.6244, 0.625, 0.5619, 0.6562, 0.6244, 0.6563, 0.6869, 0.625, 0.6869, 0.625, 0.6244, 0.6563, 0.6869, 0.6563, 0.7494, 0.625, 0.7494, 0.625, 0.6869, 0.6563, 0.7494, 0.6562, 0.8119, 0.625, 0.8119, 0.625, 0.7494, 0.6562, 0.8119, 0.6562, 0.8744, 0.625, 0.8744, 0.625, 0.8119, 0.6562, 0.8744, 0.6562, 0.9369, 0.625, 0.9369, 0.625, 0.8744, 0.6875, 0.5, 0.6875, 0.5619, 0.6562, 0.5619, 0.6562, 0.5, 0.6875, 0.5619, 0.6875, 0.6244, 0.6562, 0.6244, 0.6562, 0.5619, 0.6875, 0.6244, 0.6875, 0.6869, 0.6563, 0.6869, 0.6562, 0.6244, 0.6875, 0.6869, 0.6875, 0.7494, 0.6563, 0.7494, 0.6563, 0.6869, 0.6875, 0.7494, 0.6875, 0.8119, 0.6562, 0.8119, 0.6563, 0.7494, 0.6875, 0.8119, 0.6875, 0.8744, 0.6562, 0.8744, 0.6562, 0.8119, 0.6875, 0.8744, 0.6875, 0.9369, 0.6562, 0.9369, 0.6562, 0.8744, 0.7188, 0.5, 0.7188, 0.5619, 0.6875, 0.5619, 0.6875, 0.5, 0.7188, 0.5619, 0.7188, 0.6244, 0.6875, 0.6244, 0.6875, 0.5619, 0.7188, 0.6244, 0.7188, 0.6869, 0.6875, 0.6869, 0.6875, 0.6244, 0.7188, 0.6869, 0.7188, 0.7494, 0.6875, 0.7494, 0.6875, 0.6869, 0.7188, 0.7494, 0.7188, 0.8119, 0.6875, 0.8119, 0.6875, 0.7494, 0.7188, 0.8119, 0.7188, 0.8744, 0.6875, 0.8744, 0.6875, 0.8119, 0.7188, 0.8744, 0.7188, 0.9369, 0.6875, 0.9369, 0.6875, 0.8744, 0.75, 0.5, 0.75, 0.5619, 0.7188, 0.5619, 0.7188, 0.5, 0.75, 0.5619, 0.75, 0.6244, 0.7188, 0.6244, 0.7188, 0.5619, 0.75, 0.6244, 0.75, 0.6869, 0.7188, 0.6869, 0.7188, 0.6244, 0.75, 0.6869, 0.75, 0.7494, 0.7188, 0.7494, 0.7188, 0.6869, 0.75, 0.7494, 0.75, 0.8119, 0.7188, 0.8119, 0.7188, 0.7494, 0.75, 0.8119, 0.75, 0.8744, 0.7188, 0.8744, 0.7188, 0.8119, 0.75, 0.8744, 0.75, 0.9369, 0.7188, 0.9369, 0.7188, 0.8744, 0.7812, 0.5, 0.7812, 0.5619, 0.75, 0.5619, 0.75, 0.5, 0.7812, 0.5619, 0.7812, 0.6244, 0.75, 0.6244, 0.75, 0.5619, 0.7812, 0.6244, 0.7812, 0.6869, 0.75, 0.6869, 0.75, 0.6244, 0.7812, 0.6869, 0.7812, 0.7494, 0.75, 0.7494, 0.75, 0.6869, 0.7812, 0.7494, 0.7812, 0.8119, 0.75, 0.8119, 0.75, 0.7494, 0.7812, 0.8119, 0.7812, 0.8744, 0.75, 0.8744, 0.75, 0.8119, 0.7812, 0.8744, 0.7812, 0.9369, 0.75, 0.9369, 0.75, 0.8744, 0.8125, 0.5, 0.8125, 0.5619, 0.7812, 0.5619, 0.7812, 0.5, 0.8125, 0.5619, 0.8125, 0.6244, 0.7812, 0.6244, 0.7812, 0.5619, 0.8125, 0.6244, 0.8125, 0.6869, 0.7812, 0.6869, 0.7812, 0.6244, 0.8125, 0.6869, 0.8125, 0.7494, 0.7812, 0.7494, 0.7812, 0.6869, 0.8125, 0.7494, 0.8125, 0.8119, 0.7812, 0.8119, 0.7812, 0.7494, 0.8125, 0.8119, 0.8125, 0.8744, 0.7812, 0.8744, 0.7812, 0.8119, 0.8125, 0.8744, 0.8125, 0.9369, 0.7812, 0.9369, 0.7812, 0.8744, 0.8438, 0.5, 0.8438, 0.5619, 0.8125, 0.5619, 0.8125, 0.5, 0.8438, 0.5619, 0.8438, 0.6244, 0.8125, 0.6244, 0.8125, 0.5619, 0.8438, 0.6244, 0.8438, 0.6869, 0.8125, 0.6869, 0.8125, 0.6244, 0.8438, 0.6869, 0.8438, 0.7494, 0.8125, 0.7494, 0.8125, 0.6869, 0.8438, 0.7494, 0.8438, 0.8119, 0.8125, 0.8119, 0.8125, 0.7494, 0.8438, 0.8119, 0.8438, 0.8744, 0.8125, 0.8744, 0.8125, 0.8119, 0.8438, 0.8744, 0.8438, 0.9369, 0.8125, 0.9369, 0.8125, 0.8744, 0.875, 0.5, 0.875, 0.5619, 0.8438, 0.5619, 0.8438, 0.5, 0.875, 0.5619, 0.875, 0.6244, 0.8438, 0.6244, 0.8438, 0.5619, 0.875, 0.6244, 0.875, 0.6869, 0.8438, 0.6869, 0.8438, 0.6244, 0.875, 0.6869, 0.875, 0.7494, 0.8438, 0.7494, 0.8438, 0.6869, 0.875, 0.7494, 0.875, 0.8119, 0.8438, 0.8119, 0.8438, 0.7494, 0.875, 0.8119, 0.875, 0.8744, 0.8438, 0.8744, 0.8438, 0.8119, 0.875, 0.8744, 0.875, 0.9369, 0.8438, 0.9369, 0.8438, 0.8744, 0.9062, 0.5, 0.9062, 0.5619, 0.875, 0.5619, 0.875, 0.5, 0.9062, 0.5619, 0.9062, 0.6244, 0.875, 0.6244, 0.875, 0.5619, 0.9062, 0.6244, 0.9062, 0.6869, 0.875, 0.6869, 0.875, 0.6244, 0.9062, 0.6869, 0.9062, 0.7494, 0.875, 0.7494, 0.875, 0.6869, 0.9062, 0.7494, 0.9062, 0.8119, 0.875, 0.8119, 0.875, 0.7494, 0.9062, 0.8119, 0.9062, 0.8744, 0.875, 0.8744, 0.875, 0.8119, 0.9062, 0.8744, 0.9062, 0.9369, 0.875, 0.9369, 0.875, 0.8744, 0.9375, 0.5, 0.9375, 0.5619, 0.9062, 0.5619, 0.9062, 0.5, 0.9375, 0.5619, 0.9375, 0.6244, 0.9062, 0.6244, 0.9062, 0.5619, 0.9375, 0.6244, 0.9375, 0.6869, 0.9062, 0.6869, 0.9062, 0.6244, 0.9375, 0.6869, 0.9375, 0.7494, 0.9062, 0.7494, 0.9062, 0.6869, 0.9375, 0.7494, 0.9375, 0.8119, 0.9062, 0.8119, 0.9062, 0.7494, 0.9375, 0.8119, 0.9375, 0.8744, 0.9062, 0.8744, 0.9062, 0.8119, 0.9375, 0.8744, 0.9375, 0.9369, 0.9062, 0.9369, 0.9062, 0.8744, 0.9688, 0.5, 0.9688, 0.5619, 0.9375, 0.5619, 0.9375, 0.5, 0.9688, 0.5619, 0.9688, 0.6244, 0.9375, 0.6244, 0.9375, 0.5619, 0.9688, 0.6244, 0.9688, 0.6869, 0.9375, 0.6869, 0.9375, 0.6244, 0.9688, 0.6869, 0.9688, 0.7494, 0.9375, 0.7494, 0.9375, 0.6869, 0.9688, 0.7494, 0.9688, 0.8119, 0.9375, 0.8119, 0.9375, 0.7494, 0.9688, 0.8119, 0.9688, 0.8744, 0.9375, 0.8744, 0.9375, 0.8119, 0.9688, 0.8744, 0.9688, 0.9369, 0.9375, 0.9369, 0.9375, 0.8744, 1.0, 0.5, 1.0, 0.5619, 0.9688, 0.5619, 0.9688, 0.5, 1.0, 0.5619, 1.0, 0.6244, 0.9688, 0.6244, 0.9688, 0.5619, 1.0, 0.6244, 1.0, 0.6869, 0.9688, 0.6869, 0.9688, 0.6244, 1.0, 0.6869, 1.0, 0.7494, 0.9688, 0.7494, 0.9688, 0.6869, 1.0, 0.7494, 1.0, 0.8119, 0.9688, 0.8119, 0.9688, 0.7494, 1.0, 0.8119, 1.0, 0.8744, 0.9688, 0.8744, 0.9688, 0.8119, 1.0, 0.8744, 1.0, 0.9369, 0.9688, 0.9369, 0.9688, 0.8744])
me_cylinder.materials.append(mat_material_001)
me_cylinder.update()
me_cube_001 = bpy.data.meshes.new('Cube.001')
me_cube_001.from_pydata([(0.02542, -3.223, -3.05), (0.03802, -3.164, -2.89), (0.09074, -3.153, -2.93), (0.08761, -3.164, -2.886), (-1.499, -0.8865, -0.9269), (-1.39, -1.078, 0.7013), (1.293, -0.9948, -0.9209), (1.263, -1.067, 0.7548), (0.02445, -3.226, -3.037), (0.08985, -3.156, -2.918), (1.282, -1.024, -0.4456), (-1.511, -0.9177, -0.4088), (-1.598, 0.0, -0.8595), (-1.599, 0.0, 1.063), (1.561, 0.0, -0.8433), (1.56, 0.0, 1.075), (-1.601, 0.0, -0.2999), (1.558, 0.0, -0.2836), (-1.269, -1.304, -1.123), (-0.9991, -1.745, -1.465), (-0.8452, -2.054, -1.796), (-0.695, -2.314, -2.102), (-0.5565, -2.525, -2.354), (-0.4937, -2.72, -2.621), (-0.3858, -2.859, -2.761), (-0.3029, -2.963, -2.855), (-0.2447, -3.041, -2.922), (1.025, -1.49, 0.3829), (0.8755, -1.879, -0.06726), (0.7463, -2.21, -0.5677), (0.6361, -2.476, -1.044), (0.5426, -2.681, -1.452), (0.4639, -2.834, -1.774), (0.3993, -2.946, -2.014), (0.3497, -3.028, -2.185), (0.3164, -3.091, -2.302), (-0.2403, -3.096, -2.347), (-0.2969, -3.035, -2.238), (-0.3778, -2.954, -2.077), (-0.4826, -2.843, -1.848), (-0.6089, -2.692, -1.538), (-0.7516, -2.489, -1.139), (-0.9029, -2.225, -0.666), (-1.053, -1.894, -0.1599), (-1.193, -1.504, 0.3057), (0.3495, -2.982, -2.771), (0.3861, -2.909, -2.702), (0.4404, -2.812, -2.606), (0.5106, -2.682, -2.466), (0.595, -2.514, -2.267), (0.6927, -2.301, -2.007), (0.8039, -2.04, -1.696), (0.9293, -1.729, -1.369), (1.069, -1.376, -1.082), (-0.255, -3.075, -2.777), (-0.3141, -3.0, -2.695), (-0.3985, -2.9, -2.579), (-0.5081, -2.767, -2.409), (-0.6411, -2.591, -2.17), (-0.7932, -2.365, -1.854), (-0.9573, -2.082, -1.472), (-1.124, -1.74, -1.061), (-1.284, -1.346, -0.6789), (1.054, -1.415, -0.6743), (0.9132, -1.776, -1.011), (0.7872, -2.091, -1.385), (0.6765, -2.352, -1.739), (0.5801, -2.562, -2.039), (0.4974, -2.726, -2.271), (0.4288, -2.85, -2.439), (0.3758, -2.943, -2.555), (0.3401, -3.013, -2.638)], [], [(71, 35, 3, 9), (9, 3, 1, 8), (26, 45, 2, 0), (35, 36, 1, 3), (15, 13, 5, 7), (12, 14, 6, 4), (17, 15, 7, 10), (62, 44, 5, 11), (18, 62, 11, 4), (14, 17, 10, 6), (2, 9, 8, 0), (45, 71, 9, 2), (4, 11, 16, 12), (11, 5, 13, 16), (6, 10, 63, 53), (53, 63, 64, 52), (52, 64, 65, 51), (51, 65, 66, 50), (50, 66, 67, 49), (49, 67, 68, 48), (48, 68, 69, 47), (47, 69, 70, 46), (46, 70, 71, 45), (0, 8, 54, 26), (26, 54, 55, 25), (25, 55, 56, 24), (24, 56, 57, 23), (23, 57, 58, 22), (22, 58, 59, 21), (21, 59, 60, 20), (20, 60, 61, 19), (19, 61, 62, 18), (8, 1, 36, 54), (54, 36, 37, 55), (55, 37, 38, 56), (56, 38, 39, 57), (57, 39, 40, 58), (58, 40, 41, 59), (59, 41, 42, 60), (60, 42, 43, 61), (61, 43, 44, 62), (7, 5, 44, 27), (27, 44, 43, 28), (28, 43, 42, 29), (29, 42, 41, 30), (30, 41, 40, 31), (31, 40, 39, 32), (32, 39, 38, 33), (33, 38, 37, 34), (34, 37, 36, 35), (4, 6, 53, 18), (18, 53, 52, 19), (19, 52, 51, 20), (20, 51, 50, 21), (21, 50, 49, 22), (22, 49, 48, 23), (23, 48, 47, 24), (24, 47, 46, 25), (25, 46, 45, 26), (10, 7, 27, 63), (63, 27, 28, 64), (64, 28, 29, 65), (65, 29, 30, 66), (66, 30, 31, 67), (67, 31, 32, 68), (68, 32, 33, 69), (69, 33, 34, 70), (70, 34, 35, 71)])
_uv = me_cube_001.uv_layers.new(name='UVMap')
_uv.uv.foreach_set('vector', [0.446, 0.7424, 0.625, 0.7424, 0.625, 0.75, 0.446, 0.75, 0.446, 0.75, 0.625, 0.75, 0.625, 1.0, 0.446, 1.0, 0.125, 0.7424, 0.375, 0.7424, 0.375, 0.75, 0.125, 0.75, 0.625, 0.7424, 0.875, 0.7424, 0.875, 0.75, 0.625, 0.75, 0.625, 0.6262, 0.875, 0.6262, 0.875, 0.67, 0.625, 0.67, 0.125, 0.6262, 0.375, 0.6262, 0.375, 0.67, 0.125, 0.67, 0.446, 0.6262, 0.625, 0.6262, 0.625, 0.67, 0.446, 0.67, 0.446, 0.07159, 0.625, 0.07159, 0.625, 0.08, 0.446, 0.08, 0.375, 0.07159, 0.446, 0.07159, 0.446, 0.08, 0.375, 0.08, 0.375, 0.6262, 0.446, 0.6262, 0.446, 0.67, 0.375, 0.67, 0.375, 0.75, 0.446, 0.75, 0.446, 1.0, 0.375, 1.0, 0.375, 0.7424, 0.446, 0.7424, 0.446, 0.75, 0.375, 0.75, 0.375, 0.08, 0.446, 0.08, 0.446, 0.1238, 0.375, 0.1238, 0.446, 0.08, 0.625, 0.08, 0.625, 0.1238, 0.446, 0.1238, 0.375, 0.67, 0.446, 0.67, 0.446, 0.6784, 0.375, 0.6784, 0.375, 0.6784, 0.446, 0.6784, 0.446, 0.6864, 0.375, 0.6864, 0.375, 0.6864, 0.446, 0.6864, 0.446, 0.6944, 0.375, 0.6944, 0.375, 0.6944, 0.446, 0.6944, 0.446, 0.7024, 0.375, 0.7024, 0.375, 0.7024, 0.446, 0.7024, 0.446, 0.7104, 0.375, 0.7104, 0.375, 0.7104, 0.446, 0.7104, 0.446, 0.7184, 0.375, 0.7184, 0.375, 0.7184, 0.446, 0.7184, 0.446, 0.7264, 0.375, 0.7264, 0.375, 0.7264, 0.446, 0.7264, 0.446, 0.7344, 0.375, 0.7344, 0.375, 0.7344, 0.446, 0.7344, 0.446, 0.7424, 0.375, 0.7424, 0.375, 0.0, 0.446, 0.0, 0.446, 0.007592, 0.375, 0.007592, 0.375, 0.007592, 0.446, 0.007592, 0.446, 0.01559, 0.375, 0.01559, 0.375, 0.01559, 0.446, 0.01559, 0.446, 0.02359, 0.375, 0.02359, 0.375, 0.02359, 0.446, 0.02359, 0.446, 0.03159, 0.375, 0.03159, 0.375, 0.03159, 0.446, 0.03159, 0.446, 0.03959, 0.375, 0.03959, 0.375, 0.03959, 0.446, 0.03959, 0.446, 0.04759, 0.375, 0.04759, 0.375, 0.04759, 0.446, 0.04759, 0.446, 0.05559, 0.375, 0.05559, 0.375, 0.05559, 0.446, 0.05559, 0.446, 0.06359, 0.375, 0.06359, 0.375, 0.06359, 0.446, 0.06359, 0.446, 0.07159, 0.375, 0.07159, 0.446, 0.0, 0.625, 0.0, 0.625, 0.007592, 0.446, 0.007592, 0.446, 0.007592, 0.625, 0.007592, 0.625, 0.01559, 0.446, 0.01559, 0.446, 0.01559, 0.625, 0.01559, 0.625, 0.02359, 0.446, 0.02359, 0.446, 0.02359, 0.625, 0.02359, 0.625, 0.03159, 0.446, 0.03159, 0.446, 0.03159, 0.625, 0.03159, 0.625, 0.03959, 0.446, 0.03959, 0.446, 0.03959, 0.625, 0.03959, 0.625, 0.04759, 0.446, 0.04759, 0.446, 0.04759, 0.625, 0.04759, 0.625, 0.05559, 0.446, 0.05559, 0.446, 0.05559, 0.625, 0.05559, 0.625, 0.06359, 0.446, 0.06359, 0.446, 0.06359, 0.625, 0.06359, 0.625, 0.07159, 0.446, 0.07159, 0.625, 0.67, 0.875, 0.67, 0.875, 0.6784, 0.625, 0.6784, 0.625, 0.6784, 0.875, 0.6784, 0.875, 0.6864, 0.625, 0.6864, 0.625, 0.6864, 0.875, 0.6864, 0.875, 0.6944, 0.625, 0.6944, 0.625, 0.6944, 0.875, 0.6944, 0.875, 0.7024, 0.625, 0.7024, 0.625, 0.7024, 0.875, 0.7024, 0.875, 0.7104, 0.625, 0.7104, 0.625, 0.7104, 0.875, 0.7104, 0.875, 0.7184, 0.625, 0.7184, 0.625, 0.7184, 0.875, 0.7184, 0.875, 0.7264, 0.625, 0.7264, 0.625, 0.7264, 0.875, 0.7264, 0.875, 0.7344, 0.625, 0.7344, 0.625, 0.7344, 0.875, 0.7344, 0.875, 0.7424, 0.625, 0.7424, 0.125, 0.67, 0.375, 0.67, 0.375, 0.6784, 0.125, 0.6784, 0.125, 0.6784, 0.375, 0.6784, 0.375, 0.6864, 0.125, 0.6864, 0.125, 0.6864, 0.375, 0.6864, 0.375, 0.6944, 0.125, 0.6944, 0.125, 0.6944, 0.375, 0.6944, 0.375, 0.7024, 0.125, 0.7024, 0.125, 0.7024, 0.375, 0.7024, 0.375, 0.7104, 0.125, 0.7104, 0.125, 0.7104, 0.375, 0.7104, 0.375, 0.7184, 0.125, 0.7184, 0.125, 0.7184, 0.375, 0.7184, 0.375, 0.7264, 0.125, 0.7264, 0.125, 0.7264, 0.375, 0.7264, 0.375, 0.7344, 0.125, 0.7344, 0.125, 0.7344, 0.375, 0.7344, 0.375, 0.7424, 0.125, 0.7424, 0.446, 0.67, 0.625, 0.67, 0.625, 0.6784, 0.446, 0.6784, 0.446, 0.6784, 0.625, 0.6784, 0.625, 0.6864, 0.446, 0.6864, 0.446, 0.6864, 0.625, 0.6864, 0.625, 0.6944, 0.446, 0.6944, 0.446, 0.6944, 0.625, 0.6944, 0.625, 0.7024, 0.446, 0.7024, 0.446, 0.7024, 0.625, 0.7024, 0.625, 0.7104, 0.446, 0.7104, 0.446, 0.7104, 0.625, 0.7104, 0.625, 0.7184, 0.446, 0.7184, 0.446, 0.7184, 0.625, 0.7184, 0.625, 0.7264, 0.446, 0.7264, 0.446, 0.7264, 0.625, 0.7264, 0.625, 0.7344, 0.446, 0.7344, 0.446, 0.7344, 0.625, 0.7344, 0.625, 0.7424, 0.446, 0.7424])
me_cube_001.materials.append(mat_material_002)
me_cube_001.update()

# ---- objects
ob_light = bpy.data.objects.new('Light', light_light)
ob_camera = bpy.data.objects.new('Camera', cam_camera)
ob_cylinder = bpy.data.objects.new('Cylinder', me_cylinder)
ob_cube = bpy.data.objects.new('Cube', me_cube_001)

# ---- transforms, parenting, visibility, modifiers, constraints
ob_light.location = (4.076, 1.005, 5.904)
ob_light.rotation_euler = (0.6503, 0.05522, 1.866)
ob_light.lock_rotations_4d = False
ob_light.empty_display_type = 'ARROWS'
ob_light.color = (0.0, 0.0, 0.0, 0.0)
ob_light.lineart.crease_threshold = 0.0
ob_camera.location = (7.359, -6.926, 4.958)
ob_camera.rotation_euler = (1.109, 0.0, 0.8149)
ob_camera.lock_rotations_4d = False
ob_camera.empty_display_type = 'ARROWS'
ob_camera.color = (0.0, 0.0, 0.0, 0.0)
ob_camera.display_type = 'WIRE'
ob_camera.lineart.crease_threshold = 0.0
ob_cylinder.location = (0.0, 0.0, 0.0)
ob_cylinder.scale = (-0.3555, -0.353, -4.85)
ob_cube.location = (0.0, 0.0178, 4.094)
ob_cube.scale = (0.5111, 1.128, 0.5111)
_m = ob_cube.modifiers.new('Mirror', 'MIRROR')
_m.use_axis = (False, True, False)
_m.use_clip = True
_m.merge_threshold = 0.02

# ---- collection membership
col_collection.objects.link(ob_light)
col_collection.objects.link(ob_camera)
col_collection.objects.link(ob_cylinder)
col_collection.objects.link(ob_cube)

# ---- scene / render settings (as saved in the file)
scene.camera = ob_camera
scene.frame_start = 1; scene.frame_end = 250; scene.frame_set(7)
scene.render.engine = 'BLENDER_EEVEE_NEXT'
bpy.context.view_layer.update()
